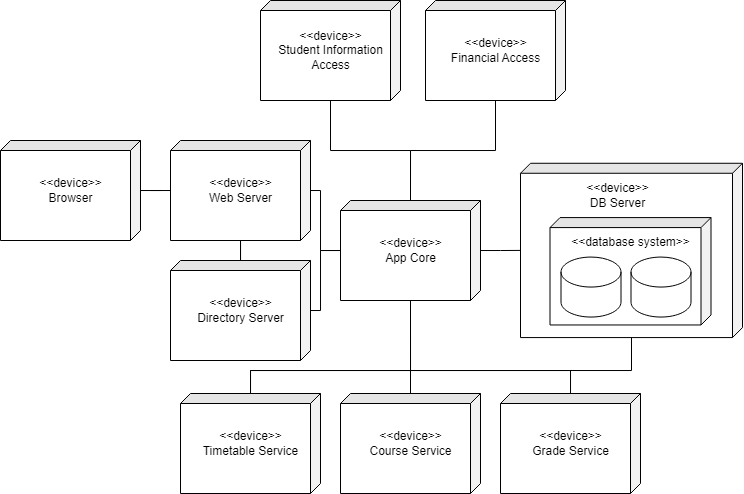

The diagram above was exported from draw.io. Its source (the exported page's mxGraphModel, read from the mxfile embedded in the PNG):
<mxGraphModel dx="1185" dy="1763" grid="1" gridSize="10" guides="1" tooltips="1" connect="1" arrows="1" fold="1" page="1" pageScale="1" pageWidth="850" pageHeight="1100" math="0" shadow="0">
  <root>
    <mxCell id="0" />
    <mxCell id="1" parent="0" />
    <mxCell id="_Yzvy7u-PuTgbw7_y6t--8" value="" style="group" vertex="1" connectable="0" parent="1">
      <mxGeometry width="140" height="100" as="geometry" />
    </mxCell>
    <mxCell id="_Yzvy7u-PuTgbw7_y6t--1" value="" style="shape=cube;whiteSpace=wrap;html=1;boundedLbl=1;backgroundOutline=1;darkOpacity=0.05;darkOpacity2=0.1;size=10;rotation=90;" vertex="1" parent="_Yzvy7u-PuTgbw7_y6t--8">
      <mxGeometry x="20" y="-20" width="100" height="140" as="geometry" />
    </mxCell>
    <mxCell id="_Yzvy7u-PuTgbw7_y6t--4" value="&amp;lt;&amp;lt;device&amp;gt;&amp;gt;&lt;br&gt;Browser" style="text;html=1;align=center;verticalAlign=middle;resizable=0;points=[];autosize=1;strokeColor=none;fillColor=none;" vertex="1" parent="_Yzvy7u-PuTgbw7_y6t--8">
      <mxGeometry x="25" y="30" width="90" height="40" as="geometry" />
    </mxCell>
    <mxCell id="_Yzvy7u-PuTgbw7_y6t--9" value="" style="group" vertex="1" connectable="0" parent="1">
      <mxGeometry x="170" width="140" height="100" as="geometry" />
    </mxCell>
    <mxCell id="_Yzvy7u-PuTgbw7_y6t--10" value="" style="shape=cube;whiteSpace=wrap;html=1;boundedLbl=1;backgroundOutline=1;darkOpacity=0.05;darkOpacity2=0.1;size=10;rotation=90;" vertex="1" parent="_Yzvy7u-PuTgbw7_y6t--9">
      <mxGeometry x="20" y="-20" width="100" height="140" as="geometry" />
    </mxCell>
    <mxCell id="_Yzvy7u-PuTgbw7_y6t--11" value="&amp;lt;&amp;lt;device&amp;gt;&amp;gt;&lt;br&gt;Web Server" style="text;html=1;align=center;verticalAlign=middle;resizable=0;points=[];autosize=1;strokeColor=none;fillColor=none;" vertex="1" parent="_Yzvy7u-PuTgbw7_y6t--9">
      <mxGeometry x="25" y="30" width="90" height="40" as="geometry" />
    </mxCell>
    <mxCell id="_Yzvy7u-PuTgbw7_y6t--12" value="" style="group" vertex="1" connectable="0" parent="1">
      <mxGeometry x="340" y="60" width="140" height="100" as="geometry" />
    </mxCell>
    <mxCell id="_Yzvy7u-PuTgbw7_y6t--13" value="" style="shape=cube;whiteSpace=wrap;html=1;boundedLbl=1;backgroundOutline=1;darkOpacity=0.05;darkOpacity2=0.1;size=10;rotation=90;" vertex="1" parent="_Yzvy7u-PuTgbw7_y6t--12">
      <mxGeometry x="20" y="-20" width="100" height="140" as="geometry" />
    </mxCell>
    <mxCell id="_Yzvy7u-PuTgbw7_y6t--14" value="&amp;lt;&amp;lt;device&amp;gt;&amp;gt;&lt;br&gt;App Core" style="text;html=1;align=center;verticalAlign=middle;resizable=0;points=[];autosize=1;strokeColor=none;fillColor=none;" vertex="1" parent="_Yzvy7u-PuTgbw7_y6t--12">
      <mxGeometry x="25" y="30" width="90" height="40" as="geometry" />
    </mxCell>
    <mxCell id="_Yzvy7u-PuTgbw7_y6t--15" value="" style="group" vertex="1" connectable="0" parent="1">
      <mxGeometry x="170" y="120" width="140" height="100" as="geometry" />
    </mxCell>
    <mxCell id="_Yzvy7u-PuTgbw7_y6t--16" value="" style="shape=cube;whiteSpace=wrap;html=1;boundedLbl=1;backgroundOutline=1;darkOpacity=0.05;darkOpacity2=0.1;size=10;rotation=90;" vertex="1" parent="_Yzvy7u-PuTgbw7_y6t--15">
      <mxGeometry x="20" y="-20" width="100" height="140" as="geometry" />
    </mxCell>
    <mxCell id="_Yzvy7u-PuTgbw7_y6t--17" value="&amp;lt;&amp;lt;device&amp;gt;&amp;gt;&lt;br&gt;Directory Server" style="text;html=1;align=center;verticalAlign=middle;resizable=0;points=[];autosize=1;strokeColor=none;fillColor=none;" vertex="1" parent="_Yzvy7u-PuTgbw7_y6t--15">
      <mxGeometry x="15" y="30" width="110" height="40" as="geometry" />
    </mxCell>
    <mxCell id="_Yzvy7u-PuTgbw7_y6t--33" value="" style="group" vertex="1" connectable="0" parent="1">
      <mxGeometry x="540" y="-56.93" width="180" height="213.86" as="geometry" />
    </mxCell>
    <mxCell id="_Yzvy7u-PuTgbw7_y6t--18" value="" style="group" vertex="1" connectable="0" parent="_Yzvy7u-PuTgbw7_y6t--33">
      <mxGeometry width="180" height="213.86" as="geometry" />
    </mxCell>
    <mxCell id="_Yzvy7u-PuTgbw7_y6t--19" value="" style="shape=cube;whiteSpace=wrap;html=1;boundedLbl=1;backgroundOutline=1;darkOpacity=0.05;darkOpacity2=0.1;size=10;rotation=90;" vertex="1" parent="_Yzvy7u-PuTgbw7_y6t--18">
      <mxGeometry x="3.86" y="55.86" width="174.29" height="222" as="geometry" />
    </mxCell>
    <mxCell id="_Yzvy7u-PuTgbw7_y6t--20" value="&amp;lt;&amp;lt;device&amp;gt;&amp;gt;&lt;br&gt;DB Server" style="text;html=1;align=center;verticalAlign=middle;resizable=0;points=[];autosize=1;strokeColor=none;fillColor=none;" vertex="1" parent="_Yzvy7u-PuTgbw7_y6t--18">
      <mxGeometry x="32.142857142857146" y="92" width="90" height="40" as="geometry" />
    </mxCell>
    <mxCell id="_Yzvy7u-PuTgbw7_y6t--32" value="" style="group" vertex="1" connectable="0" parent="_Yzvy7u-PuTgbw7_y6t--33">
      <mxGeometry x="9.504999999999995" y="134.005" width="161" height="107.3900000000001" as="geometry" />
    </mxCell>
    <mxCell id="_Yzvy7u-PuTgbw7_y6t--25" value="" style="shape=cube;whiteSpace=wrap;html=1;boundedLbl=1;backgroundOutline=1;darkOpacity=0.05;darkOpacity2=0.1;size=10;rotation=90;" vertex="1" parent="_Yzvy7u-PuTgbw7_y6t--32">
      <mxGeometry x="26.805000000000007" y="-26.80499999999995" width="107.39" height="161" as="geometry" />
    </mxCell>
    <mxCell id="_Yzvy7u-PuTgbw7_y6t--27" value="" style="shape=cylinder3;whiteSpace=wrap;html=1;boundedLbl=1;backgroundOutline=1;size=15;" vertex="1" parent="_Yzvy7u-PuTgbw7_y6t--32">
      <mxGeometry x="11.004999999999967" y="39.485000000000014" width="60" height="60" as="geometry" />
    </mxCell>
    <mxCell id="_Yzvy7u-PuTgbw7_y6t--28" value="" style="shape=cylinder3;whiteSpace=wrap;html=1;boundedLbl=1;backgroundOutline=1;size=15;" vertex="1" parent="_Yzvy7u-PuTgbw7_y6t--32">
      <mxGeometry x="81.00499999999997" y="39.485000000000014" width="60" height="60" as="geometry" />
    </mxCell>
    <mxCell id="_Yzvy7u-PuTgbw7_y6t--29" value="&amp;lt;&amp;lt;database system&amp;gt;&amp;gt;" style="text;html=1;align=center;verticalAlign=middle;resizable=0;points=[];autosize=1;strokeColor=none;fillColor=none;" vertex="1" parent="_Yzvy7u-PuTgbw7_y6t--32">
      <mxGeometry x="10.504999999999995" y="9.485000000000014" width="140" height="30" as="geometry" />
    </mxCell>
    <mxCell id="_Yzvy7u-PuTgbw7_y6t--34" value="" style="group" vertex="1" connectable="0" parent="1">
      <mxGeometry x="180" y="253" width="140" height="100" as="geometry" />
    </mxCell>
    <mxCell id="_Yzvy7u-PuTgbw7_y6t--35" value="" style="shape=cube;whiteSpace=wrap;html=1;boundedLbl=1;backgroundOutline=1;darkOpacity=0.05;darkOpacity2=0.1;size=10;rotation=90;" vertex="1" parent="_Yzvy7u-PuTgbw7_y6t--34">
      <mxGeometry x="20" y="-20" width="100" height="140" as="geometry" />
    </mxCell>
    <mxCell id="_Yzvy7u-PuTgbw7_y6t--36" value="&amp;lt;&amp;lt;device&amp;gt;&amp;gt;&lt;br&gt;Timetable Service" style="text;html=1;align=center;verticalAlign=middle;resizable=0;points=[];autosize=1;strokeColor=none;fillColor=none;" vertex="1" parent="_Yzvy7u-PuTgbw7_y6t--34">
      <mxGeometry x="10" y="30" width="120" height="40" as="geometry" />
    </mxCell>
    <mxCell id="_Yzvy7u-PuTgbw7_y6t--37" value="" style="group" vertex="1" connectable="0" parent="1">
      <mxGeometry x="340" y="253" width="140" height="100" as="geometry" />
    </mxCell>
    <mxCell id="_Yzvy7u-PuTgbw7_y6t--38" value="" style="shape=cube;whiteSpace=wrap;html=1;boundedLbl=1;backgroundOutline=1;darkOpacity=0.05;darkOpacity2=0.1;size=10;rotation=90;" vertex="1" parent="_Yzvy7u-PuTgbw7_y6t--37">
      <mxGeometry x="20" y="-20" width="100" height="140" as="geometry" />
    </mxCell>
    <mxCell id="_Yzvy7u-PuTgbw7_y6t--39" value="&amp;lt;&amp;lt;device&amp;gt;&amp;gt;&lt;br&gt;Course Service" style="text;html=1;align=center;verticalAlign=middle;resizable=0;points=[];autosize=1;strokeColor=none;fillColor=none;" vertex="1" parent="_Yzvy7u-PuTgbw7_y6t--37">
      <mxGeometry x="15" y="30" width="110" height="40" as="geometry" />
    </mxCell>
    <mxCell id="_Yzvy7u-PuTgbw7_y6t--40" value="" style="group" vertex="1" connectable="0" parent="1">
      <mxGeometry x="500" y="253" width="140" height="100" as="geometry" />
    </mxCell>
    <mxCell id="_Yzvy7u-PuTgbw7_y6t--41" value="" style="shape=cube;whiteSpace=wrap;html=1;boundedLbl=1;backgroundOutline=1;darkOpacity=0.05;darkOpacity2=0.1;size=10;rotation=90;" vertex="1" parent="_Yzvy7u-PuTgbw7_y6t--40">
      <mxGeometry x="20" y="-20" width="100" height="140" as="geometry" />
    </mxCell>
    <mxCell id="_Yzvy7u-PuTgbw7_y6t--42" value="&amp;lt;&amp;lt;device&amp;gt;&amp;gt;&lt;br&gt;Grade Service" style="text;html=1;align=center;verticalAlign=middle;resizable=0;points=[];autosize=1;strokeColor=none;fillColor=none;" vertex="1" parent="_Yzvy7u-PuTgbw7_y6t--40">
      <mxGeometry x="20" y="30" width="100" height="40" as="geometry" />
    </mxCell>
    <mxCell id="_Yzvy7u-PuTgbw7_y6t--43" value="" style="group" vertex="1" connectable="0" parent="1">
      <mxGeometry x="260" y="-140" width="140" height="100" as="geometry" />
    </mxCell>
    <mxCell id="_Yzvy7u-PuTgbw7_y6t--44" value="" style="shape=cube;whiteSpace=wrap;html=1;boundedLbl=1;backgroundOutline=1;darkOpacity=0.05;darkOpacity2=0.1;size=10;rotation=90;" vertex="1" parent="_Yzvy7u-PuTgbw7_y6t--43">
      <mxGeometry x="20" y="-20" width="100" height="140" as="geometry" />
    </mxCell>
    <mxCell id="_Yzvy7u-PuTgbw7_y6t--45" value="&amp;lt;&amp;lt;device&amp;gt;&amp;gt;&lt;br&gt;Student Information &lt;br&gt;Access" style="text;html=1;align=center;verticalAlign=middle;resizable=0;points=[];autosize=1;strokeColor=none;fillColor=none;" vertex="1" parent="_Yzvy7u-PuTgbw7_y6t--43">
      <mxGeometry x="5" y="20" width="130" height="60" as="geometry" />
    </mxCell>
    <mxCell id="_Yzvy7u-PuTgbw7_y6t--46" value="" style="group" vertex="1" connectable="0" parent="1">
      <mxGeometry x="425" y="-140" width="140" height="100" as="geometry" />
    </mxCell>
    <mxCell id="_Yzvy7u-PuTgbw7_y6t--47" value="" style="shape=cube;whiteSpace=wrap;html=1;boundedLbl=1;backgroundOutline=1;darkOpacity=0.05;darkOpacity2=0.1;size=10;rotation=90;" vertex="1" parent="_Yzvy7u-PuTgbw7_y6t--46">
      <mxGeometry x="20" y="-20" width="100" height="140" as="geometry" />
    </mxCell>
    <mxCell id="_Yzvy7u-PuTgbw7_y6t--48" value="&amp;lt;&amp;lt;device&amp;gt;&amp;gt;&lt;br&gt;Financial Access" style="text;html=1;align=center;verticalAlign=middle;resizable=0;points=[];autosize=1;strokeColor=none;fillColor=none;" vertex="1" parent="_Yzvy7u-PuTgbw7_y6t--46">
      <mxGeometry x="15" y="30" width="110" height="40" as="geometry" />
    </mxCell>
    <mxCell id="_Yzvy7u-PuTgbw7_y6t--54" style="edgeStyle=orthogonalEdgeStyle;rounded=0;orthogonalLoop=1;jettySize=auto;html=1;endArrow=none;endFill=0;" edge="1" parent="1" source="_Yzvy7u-PuTgbw7_y6t--1" target="_Yzvy7u-PuTgbw7_y6t--10">
      <mxGeometry relative="1" as="geometry" />
    </mxCell>
    <mxCell id="_Yzvy7u-PuTgbw7_y6t--55" style="edgeStyle=orthogonalEdgeStyle;rounded=0;orthogonalLoop=1;jettySize=auto;html=1;endArrow=none;endFill=0;" edge="1" parent="1" source="_Yzvy7u-PuTgbw7_y6t--10" target="_Yzvy7u-PuTgbw7_y6t--16">
      <mxGeometry relative="1" as="geometry" />
    </mxCell>
    <mxCell id="_Yzvy7u-PuTgbw7_y6t--56" style="edgeStyle=orthogonalEdgeStyle;rounded=0;orthogonalLoop=1;jettySize=auto;html=1;endArrow=none;endFill=0;" edge="1" parent="1" source="_Yzvy7u-PuTgbw7_y6t--13" target="_Yzvy7u-PuTgbw7_y6t--44">
      <mxGeometry relative="1" as="geometry" />
    </mxCell>
    <mxCell id="_Yzvy7u-PuTgbw7_y6t--57" style="edgeStyle=orthogonalEdgeStyle;rounded=0;orthogonalLoop=1;jettySize=auto;html=1;endArrow=none;endFill=0;" edge="1" parent="1" source="_Yzvy7u-PuTgbw7_y6t--13" target="_Yzvy7u-PuTgbw7_y6t--47">
      <mxGeometry relative="1" as="geometry" />
    </mxCell>
    <mxCell id="_Yzvy7u-PuTgbw7_y6t--58" style="edgeStyle=orthogonalEdgeStyle;rounded=0;orthogonalLoop=1;jettySize=auto;html=1;endArrow=none;endFill=0;" edge="1" parent="1" source="_Yzvy7u-PuTgbw7_y6t--13" target="_Yzvy7u-PuTgbw7_y6t--10">
      <mxGeometry relative="1" as="geometry" />
    </mxCell>
    <mxCell id="_Yzvy7u-PuTgbw7_y6t--59" style="edgeStyle=orthogonalEdgeStyle;rounded=0;orthogonalLoop=1;jettySize=auto;html=1;endArrow=none;endFill=0;" edge="1" parent="1" source="_Yzvy7u-PuTgbw7_y6t--13" target="_Yzvy7u-PuTgbw7_y6t--16">
      <mxGeometry relative="1" as="geometry" />
    </mxCell>
    <mxCell id="_Yzvy7u-PuTgbw7_y6t--61" style="edgeStyle=orthogonalEdgeStyle;rounded=0;orthogonalLoop=1;jettySize=auto;html=1;endArrow=none;endFill=0;" edge="1" parent="1">
      <mxGeometry relative="1" as="geometry">
        <mxPoint x="410" y="160" as="sourcePoint" />
        <mxPoint x="410" y="253" as="targetPoint" />
      </mxGeometry>
    </mxCell>
    <mxCell id="_Yzvy7u-PuTgbw7_y6t--62" style="edgeStyle=orthogonalEdgeStyle;rounded=0;orthogonalLoop=1;jettySize=auto;html=1;endArrow=none;endFill=0;" edge="1" parent="1" source="_Yzvy7u-PuTgbw7_y6t--13" target="_Yzvy7u-PuTgbw7_y6t--35">
      <mxGeometry relative="1" as="geometry">
        <Array as="points">
          <mxPoint x="410" y="230" />
          <mxPoint x="250" y="230" />
        </Array>
      </mxGeometry>
    </mxCell>
    <mxCell id="_Yzvy7u-PuTgbw7_y6t--63" style="edgeStyle=orthogonalEdgeStyle;rounded=0;orthogonalLoop=1;jettySize=auto;html=1;endArrow=none;endFill=0;" edge="1" parent="1">
      <mxGeometry relative="1" as="geometry">
        <mxPoint x="410.01190192811237" y="160" as="sourcePoint" />
        <mxPoint x="570.0195771339077" y="253" as="targetPoint" />
        <Array as="points">
          <mxPoint x="410" y="230" />
          <mxPoint x="570" y="230" />
        </Array>
      </mxGeometry>
    </mxCell>
    <mxCell id="_Yzvy7u-PuTgbw7_y6t--66" style="edgeStyle=orthogonalEdgeStyle;rounded=0;orthogonalLoop=1;jettySize=auto;html=1;endArrow=none;endFill=0;" edge="1" parent="1" source="_Yzvy7u-PuTgbw7_y6t--13" target="_Yzvy7u-PuTgbw7_y6t--19">
      <mxGeometry relative="1" as="geometry" />
    </mxCell>
    <mxCell id="_Yzvy7u-PuTgbw7_y6t--68" style="edgeStyle=orthogonalEdgeStyle;rounded=0;orthogonalLoop=1;jettySize=auto;html=1;endArrow=none;endFill=0;" edge="1" parent="1" source="_Yzvy7u-PuTgbw7_y6t--35" target="_Yzvy7u-PuTgbw7_y6t--19">
      <mxGeometry relative="1" as="geometry">
        <Array as="points">
          <mxPoint x="250" y="230" />
          <mxPoint x="631" y="230" />
        </Array>
      </mxGeometry>
    </mxCell>
  </root>
</mxGraphModel>